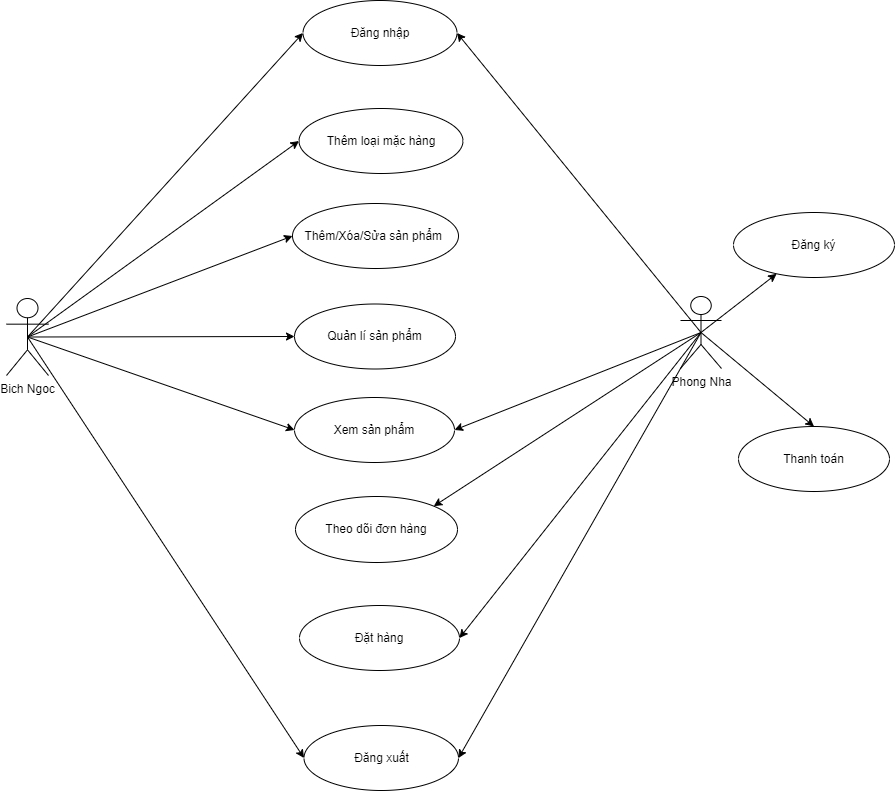

The diagram above was exported from draw.io. Its source (the exported page's mxGraphModel, read from the mxfile embedded in the PNG):
<mxGraphModel dx="1038" dy="539" grid="0" gridSize="10" guides="1" tooltips="1" connect="1" arrows="1" fold="1" page="0" pageScale="1" pageWidth="827" pageHeight="1169" math="0" shadow="0">
  <root>
    <mxCell id="0" />
    <mxCell id="1" parent="0" />
    <mxCell id="cANVXxjMZ110IuipTWL6-1" value="Đăng nhập" style="ellipse;whiteSpace=wrap;html=1;" vertex="1" parent="1">
      <mxGeometry x="323.5" y="278" width="154" height="65" as="geometry" />
    </mxCell>
    <mxCell id="cANVXxjMZ110IuipTWL6-3" value="Đăng ký" style="ellipse;whiteSpace=wrap;html=1;" vertex="1" parent="1">
      <mxGeometry x="754" y="490" width="161" height="65" as="geometry" />
    </mxCell>
    <mxCell id="cANVXxjMZ110IuipTWL6-4" value="Quản lí sản phẩm" style="ellipse;whiteSpace=wrap;html=1;" vertex="1" parent="1">
      <mxGeometry x="315" y="581.5" width="161" height="65" as="geometry" />
    </mxCell>
    <mxCell id="cANVXxjMZ110IuipTWL6-5" value="Thêm loại mặc hàng" style="ellipse;whiteSpace=wrap;html=1;" vertex="1" parent="1">
      <mxGeometry x="319.5" y="386" width="164" height="65" as="geometry" />
    </mxCell>
    <mxCell id="cANVXxjMZ110IuipTWL6-6" value="Thêm/Xóa/Sửa sản phẩm&amp;nbsp;" style="ellipse;whiteSpace=wrap;html=1;" vertex="1" parent="1">
      <mxGeometry x="313" y="481" width="166" height="65" as="geometry" />
    </mxCell>
    <mxCell id="cANVXxjMZ110IuipTWL6-8" value="Đăng xuất" style="ellipse;whiteSpace=wrap;html=1;" vertex="1" parent="1">
      <mxGeometry x="324.5" y="1003" width="154.5" height="65" as="geometry" />
    </mxCell>
    <mxCell id="cANVXxjMZ110IuipTWL6-9" value="Đặt hàng" style="ellipse;whiteSpace=wrap;html=1;" vertex="1" parent="1">
      <mxGeometry x="320" y="883" width="160" height="65" as="geometry" />
    </mxCell>
    <mxCell id="cANVXxjMZ110IuipTWL6-10" value="Thanh toán" style="ellipse;whiteSpace=wrap;html=1;" vertex="1" parent="1">
      <mxGeometry x="759" y="704" width="151" height="65" as="geometry" />
    </mxCell>
    <mxCell id="cANVXxjMZ110IuipTWL6-11" value="Xem sản phẩm" style="ellipse;whiteSpace=wrap;html=1;" vertex="1" parent="1">
      <mxGeometry x="315" y="675" width="160" height="65" as="geometry" />
    </mxCell>
    <mxCell id="cANVXxjMZ110IuipTWL6-12" value="Bich Ngoc" style="shape=umlActor;verticalLabelPosition=bottom;verticalAlign=top;html=1;outlineConnect=0;" vertex="1" parent="1">
      <mxGeometry x="27" y="576" width="42" height="77" as="geometry" />
    </mxCell>
    <mxCell id="cANVXxjMZ110IuipTWL6-13" value="Phong Nha" style="shape=umlActor;verticalLabelPosition=bottom;verticalAlign=top;html=1;outlineConnect=0;" vertex="1" parent="1">
      <mxGeometry x="701" y="574" width="41" height="72" as="geometry" />
    </mxCell>
    <mxCell id="cANVXxjMZ110IuipTWL6-15" value="" style="endArrow=classic;html=1;rounded=0;exitX=0.5;exitY=0.5;exitDx=0;exitDy=0;exitPerimeter=0;entryX=0;entryY=0.5;entryDx=0;entryDy=0;" edge="1" parent="1" source="cANVXxjMZ110IuipTWL6-12" target="cANVXxjMZ110IuipTWL6-1">
      <mxGeometry width="50" height="50" relative="1" as="geometry">
        <mxPoint x="127" y="503" as="sourcePoint" />
        <mxPoint x="177" y="453" as="targetPoint" />
      </mxGeometry>
    </mxCell>
    <mxCell id="cANVXxjMZ110IuipTWL6-16" value="" style="endArrow=classic;html=1;rounded=0;exitX=0.5;exitY=0.5;exitDx=0;exitDy=0;exitPerimeter=0;entryX=0;entryY=0.5;entryDx=0;entryDy=0;" edge="1" parent="1" source="cANVXxjMZ110IuipTWL6-12" target="cANVXxjMZ110IuipTWL6-5">
      <mxGeometry width="50" height="50" relative="1" as="geometry">
        <mxPoint x="137" y="513" as="sourcePoint" />
        <mxPoint x="187" y="463" as="targetPoint" />
      </mxGeometry>
    </mxCell>
    <mxCell id="cANVXxjMZ110IuipTWL6-17" value="" style="endArrow=classic;html=1;rounded=0;exitX=0.5;exitY=0.5;exitDx=0;exitDy=0;exitPerimeter=0;entryX=1;entryY=0.5;entryDx=0;entryDy=0;" edge="1" parent="1" source="cANVXxjMZ110IuipTWL6-13" target="cANVXxjMZ110IuipTWL6-9">
      <mxGeometry width="50" height="50" relative="1" as="geometry">
        <mxPoint x="132" y="667" as="sourcePoint" />
        <mxPoint x="182" y="617" as="targetPoint" />
      </mxGeometry>
    </mxCell>
    <mxCell id="cANVXxjMZ110IuipTWL6-18" value="" style="endArrow=classic;html=1;rounded=0;exitX=0.5;exitY=0.5;exitDx=0;exitDy=0;exitPerimeter=0;entryX=0;entryY=0.5;entryDx=0;entryDy=0;" edge="1" parent="1" source="cANVXxjMZ110IuipTWL6-12" target="cANVXxjMZ110IuipTWL6-6">
      <mxGeometry width="50" height="50" relative="1" as="geometry">
        <mxPoint x="157" y="533" as="sourcePoint" />
        <mxPoint x="207" y="483" as="targetPoint" />
      </mxGeometry>
    </mxCell>
    <mxCell id="cANVXxjMZ110IuipTWL6-19" value="" style="endArrow=classic;html=1;rounded=0;exitX=0.5;exitY=0.5;exitDx=0;exitDy=0;exitPerimeter=0;entryX=1;entryY=0;entryDx=0;entryDy=0;" edge="1" parent="1" source="cANVXxjMZ110IuipTWL6-13" target="cANVXxjMZ110IuipTWL6-30">
      <mxGeometry width="50" height="50" relative="1" as="geometry">
        <mxPoint x="167" y="543" as="sourcePoint" />
        <mxPoint x="217" y="493" as="targetPoint" />
      </mxGeometry>
    </mxCell>
    <mxCell id="cANVXxjMZ110IuipTWL6-20" value="" style="endArrow=classic;html=1;rounded=0;exitX=0.5;exitY=0.5;exitDx=0;exitDy=0;exitPerimeter=0;entryX=0;entryY=0.5;entryDx=0;entryDy=0;" edge="1" parent="1" source="cANVXxjMZ110IuipTWL6-12" target="cANVXxjMZ110IuipTWL6-8">
      <mxGeometry width="50" height="50" relative="1" as="geometry">
        <mxPoint x="177" y="553" as="sourcePoint" />
        <mxPoint x="227" y="503" as="targetPoint" />
      </mxGeometry>
    </mxCell>
    <mxCell id="cANVXxjMZ110IuipTWL6-21" value="" style="endArrow=classic;html=1;rounded=0;exitX=0.5;exitY=0.5;exitDx=0;exitDy=0;exitPerimeter=0;entryX=1;entryY=0.5;entryDx=0;entryDy=0;" edge="1" parent="1" source="cANVXxjMZ110IuipTWL6-13" target="cANVXxjMZ110IuipTWL6-11">
      <mxGeometry width="50" height="50" relative="1" as="geometry">
        <mxPoint x="614" y="446" as="sourcePoint" />
        <mxPoint x="664" y="396" as="targetPoint" />
      </mxGeometry>
    </mxCell>
    <mxCell id="cANVXxjMZ110IuipTWL6-22" value="" style="endArrow=classic;html=1;rounded=0;exitX=0.5;exitY=0.5;exitDx=0;exitDy=0;exitPerimeter=0;entryX=1;entryY=0.5;entryDx=0;entryDy=0;" edge="1" parent="1" source="cANVXxjMZ110IuipTWL6-13" target="cANVXxjMZ110IuipTWL6-1">
      <mxGeometry width="50" height="50" relative="1" as="geometry">
        <mxPoint x="590" y="373.5" as="sourcePoint" />
        <mxPoint x="640" y="323.5" as="targetPoint" />
      </mxGeometry>
    </mxCell>
    <mxCell id="cANVXxjMZ110IuipTWL6-23" value="" style="endArrow=classic;html=1;rounded=0;exitX=0.5;exitY=0.5;exitDx=0;exitDy=0;exitPerimeter=0;entryX=0;entryY=0.5;entryDx=0;entryDy=0;" edge="1" parent="1" source="cANVXxjMZ110IuipTWL6-12" target="cANVXxjMZ110IuipTWL6-4">
      <mxGeometry width="50" height="50" relative="1" as="geometry">
        <mxPoint x="207" y="583" as="sourcePoint" />
        <mxPoint x="257" y="533" as="targetPoint" />
      </mxGeometry>
    </mxCell>
    <mxCell id="cANVXxjMZ110IuipTWL6-24" value="" style="endArrow=classic;html=1;rounded=0;exitX=0.5;exitY=0.5;exitDx=0;exitDy=0;exitPerimeter=0;" edge="1" parent="1" source="cANVXxjMZ110IuipTWL6-13" target="cANVXxjMZ110IuipTWL6-3">
      <mxGeometry width="50" height="50" relative="1" as="geometry">
        <mxPoint x="625" y="507" as="sourcePoint" />
        <mxPoint x="675" y="457" as="targetPoint" />
      </mxGeometry>
    </mxCell>
    <mxCell id="cANVXxjMZ110IuipTWL6-25" value="" style="endArrow=classic;html=1;rounded=0;exitX=0.5;exitY=0.5;exitDx=0;exitDy=0;exitPerimeter=0;entryX=0.5;entryY=0;entryDx=0;entryDy=0;" edge="1" parent="1" source="cANVXxjMZ110IuipTWL6-13" target="cANVXxjMZ110IuipTWL6-10">
      <mxGeometry width="50" height="50" relative="1" as="geometry">
        <mxPoint x="620.5" y="585" as="sourcePoint" />
        <mxPoint x="670.5" y="535" as="targetPoint" />
      </mxGeometry>
    </mxCell>
    <mxCell id="cANVXxjMZ110IuipTWL6-26" value="" style="endArrow=classic;html=1;rounded=0;exitX=0.5;exitY=0.5;exitDx=0;exitDy=0;exitPerimeter=0;entryX=1;entryY=0.5;entryDx=0;entryDy=0;" edge="1" parent="1" source="cANVXxjMZ110IuipTWL6-13" target="cANVXxjMZ110IuipTWL6-8">
      <mxGeometry width="50" height="50" relative="1" as="geometry">
        <mxPoint x="237" y="613" as="sourcePoint" />
        <mxPoint x="287" y="563" as="targetPoint" />
      </mxGeometry>
    </mxCell>
    <mxCell id="cANVXxjMZ110IuipTWL6-27" value="" style="endArrow=classic;html=1;rounded=0;exitX=0.5;exitY=0.5;exitDx=0;exitDy=0;exitPerimeter=0;entryX=0;entryY=0.5;entryDx=0;entryDy=0;" edge="1" parent="1" source="cANVXxjMZ110IuipTWL6-12" target="cANVXxjMZ110IuipTWL6-11">
      <mxGeometry width="50" height="50" relative="1" as="geometry">
        <mxPoint x="171" y="663" as="sourcePoint" />
        <mxPoint x="297" y="573" as="targetPoint" />
      </mxGeometry>
    </mxCell>
    <mxCell id="cANVXxjMZ110IuipTWL6-30" value="Theo dõi đơn hàng" style="ellipse;whiteSpace=wrap;html=1;" vertex="1" parent="1">
      <mxGeometry x="316" y="774" width="162" height="66" as="geometry" />
    </mxCell>
  </root>
</mxGraphModel>